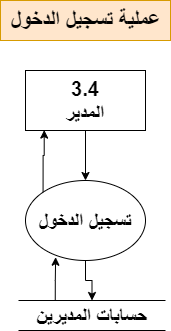

The diagram above was exported from draw.io. Its source (the exported page's mxGraphModel, read from the mxfile embedded in the PNG):
<mxGraphModel dx="880" dy="-676" grid="1" gridSize="10" guides="1" tooltips="1" connect="1" arrows="1" fold="1" page="1" pageScale="1" pageWidth="1920" pageHeight="1200" math="0" shadow="0">
  <root>
    <mxCell id="0" />
    <mxCell id="1" parent="0" />
    <mxCell id="CIV9YjaRmHIkJnABoUsO-1" style="edgeStyle=orthogonalEdgeStyle;rounded=0;orthogonalLoop=1;jettySize=auto;html=1;" parent="1" source="CIV9YjaRmHIkJnABoUsO-2" target="CIV9YjaRmHIkJnABoUsO-4" edge="1">
      <mxGeometry relative="1" as="geometry" />
    </mxCell>
    <mxCell id="CIV9YjaRmHIkJnABoUsO-2" value="&lt;font style=&quot;font-size: 20px;&quot;&gt;&lt;b&gt;3.4&lt;br&gt;المدير&lt;/b&gt;&lt;/font&gt;" style="rounded=0;whiteSpace=wrap;html=1;" parent="1" vertex="1">
      <mxGeometry x="900" y="1371" width="120" height="60" as="geometry" />
    </mxCell>
    <mxCell id="CIV9YjaRmHIkJnABoUsO-3" style="edgeStyle=orthogonalEdgeStyle;rounded=0;orthogonalLoop=1;jettySize=auto;html=1;" parent="1" source="CIV9YjaRmHIkJnABoUsO-4" target="CIV9YjaRmHIkJnABoUsO-5" edge="1">
      <mxGeometry relative="1" as="geometry" />
    </mxCell>
    <mxCell id="CIV9YjaRmHIkJnABoUsO-4" value="&lt;span style=&quot;font-size: 20px;&quot;&gt;&lt;b&gt;تسجيل الدخول&lt;/b&gt;&lt;/span&gt;" style="ellipse;whiteSpace=wrap;html=1;" parent="1" vertex="1">
      <mxGeometry x="900" y="1481" width="120" height="80" as="geometry" />
    </mxCell>
    <mxCell id="CIV9YjaRmHIkJnABoUsO-5" value="&lt;font style=&quot;font-size: 20px;&quot;&gt;&lt;b&gt;حسابات المديرين&lt;/b&gt;&lt;/font&gt;" style="shape=partialRectangle;whiteSpace=wrap;html=1;left=0;right=0;fillColor=none;" parent="1" vertex="1">
      <mxGeometry x="893" y="1601" width="147" height="30" as="geometry" />
    </mxCell>
    <mxCell id="CIV9YjaRmHIkJnABoUsO-6" style="edgeStyle=orthogonalEdgeStyle;rounded=0;orthogonalLoop=1;jettySize=auto;html=1;exitX=0.25;exitY=0;exitDx=0;exitDy=0;entryX=0.251;entryY=0.959;entryDx=0;entryDy=0;entryPerimeter=0;" parent="1" source="CIV9YjaRmHIkJnABoUsO-5" target="CIV9YjaRmHIkJnABoUsO-4" edge="1">
      <mxGeometry relative="1" as="geometry" />
    </mxCell>
    <mxCell id="CIV9YjaRmHIkJnABoUsO-7" style="edgeStyle=orthogonalEdgeStyle;rounded=0;orthogonalLoop=1;jettySize=auto;html=1;exitX=0;exitY=0;exitDx=0;exitDy=0;entryX=0.156;entryY=0.993;entryDx=0;entryDy=0;entryPerimeter=0;" parent="1" source="CIV9YjaRmHIkJnABoUsO-4" target="CIV9YjaRmHIkJnABoUsO-2" edge="1">
      <mxGeometry relative="1" as="geometry" />
    </mxCell>
    <mxCell id="CIV9YjaRmHIkJnABoUsO-8" value="&lt;font size=&quot;1&quot; style=&quot;&quot;&gt;&lt;b style=&quot;font-size: 22px;&quot;&gt;عملية تسجيل الدخول&lt;/b&gt;&lt;/font&gt;" style="text;html=1;align=center;verticalAlign=middle;resizable=0;points=[];autosize=1;strokeColor=#d79b00;fillColor=#ffe6cc;" parent="1" vertex="1">
      <mxGeometry x="875" y="1301" width="170" height="40" as="geometry" />
    </mxCell>
  </root>
</mxGraphModel>